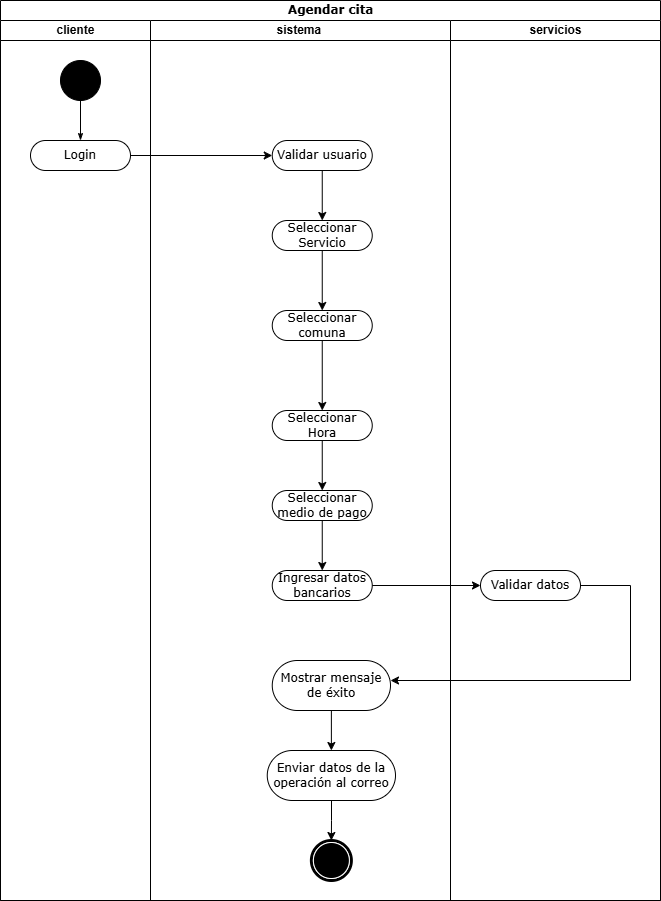

The diagram above was exported from draw.io. Its source (the exported page's mxGraphModel, read from the mxfile embedded in the PNG):
<mxGraphModel dx="1434" dy="746" grid="1" gridSize="10" guides="1" tooltips="1" connect="1" arrows="1" fold="1" page="1" pageScale="1" pageWidth="850" pageHeight="1100" background="none" math="0" shadow="0">
  <root>
    <mxCell id="0" />
    <mxCell id="1" parent="0" />
    <mxCell id="1c1d494c118603dd-1" value="Agendar cita" style="swimlane;html=1;childLayout=stackLayout;startSize=20;rounded=0;shadow=0;comic=0;labelBackgroundColor=none;strokeWidth=1;fontFamily=Verdana;fontSize=12;align=center;" parent="1" vertex="1">
      <mxGeometry x="40" y="20" width="660" height="900" as="geometry" />
    </mxCell>
    <mxCell id="1c1d494c118603dd-2" value="cliente" style="swimlane;html=1;startSize=20;" parent="1c1d494c118603dd-1" vertex="1">
      <mxGeometry y="20" width="150" height="880" as="geometry" />
    </mxCell>
    <mxCell id="60571a20871a0731-4" value="" style="ellipse;whiteSpace=wrap;html=1;rounded=0;shadow=0;comic=0;labelBackgroundColor=none;strokeWidth=1;fillColor=#000000;fontFamily=Verdana;fontSize=12;align=center;" parent="1c1d494c118603dd-2" vertex="1">
      <mxGeometry x="60" y="40" width="40" height="40" as="geometry" />
    </mxCell>
    <mxCell id="60571a20871a0731-8" value="Login" style="rounded=1;whiteSpace=wrap;html=1;shadow=0;comic=0;labelBackgroundColor=none;strokeWidth=1;fontFamily=Verdana;fontSize=12;align=center;arcSize=50;" parent="1c1d494c118603dd-2" vertex="1">
      <mxGeometry x="30" y="120" width="100" height="30" as="geometry" />
    </mxCell>
    <mxCell id="1c1d494c118603dd-27" style="edgeStyle=orthogonalEdgeStyle;rounded=0;html=1;labelBackgroundColor=none;startArrow=none;startFill=0;startSize=5;endArrow=classicThin;endFill=1;endSize=5;jettySize=auto;orthogonalLoop=1;strokeWidth=1;fontFamily=Verdana;fontSize=12" parent="1c1d494c118603dd-2" source="60571a20871a0731-4" target="60571a20871a0731-8" edge="1">
      <mxGeometry relative="1" as="geometry" />
    </mxCell>
    <mxCell id="1c1d494c118603dd-3" value="sistema&amp;nbsp;" style="swimlane;html=1;startSize=20;" parent="1c1d494c118603dd-1" vertex="1">
      <mxGeometry x="150" y="20" width="300" height="880" as="geometry" />
    </mxCell>
    <mxCell id="7VZyffKTZ05ElRIDRkIN-7" value="" style="edgeStyle=orthogonalEdgeStyle;rounded=0;orthogonalLoop=1;jettySize=auto;html=1;" edge="1" parent="1c1d494c118603dd-3" source="7VZyffKTZ05ElRIDRkIN-2" target="7VZyffKTZ05ElRIDRkIN-6">
      <mxGeometry relative="1" as="geometry" />
    </mxCell>
    <mxCell id="7VZyffKTZ05ElRIDRkIN-2" value="Validar usuario" style="rounded=1;whiteSpace=wrap;html=1;shadow=0;comic=0;labelBackgroundColor=none;strokeWidth=1;fontFamily=Verdana;fontSize=12;align=center;arcSize=50;" vertex="1" parent="1c1d494c118603dd-3">
      <mxGeometry x="121.75" y="120" width="100" height="30" as="geometry" />
    </mxCell>
    <mxCell id="7VZyffKTZ05ElRIDRkIN-11" value="" style="edgeStyle=orthogonalEdgeStyle;rounded=0;orthogonalLoop=1;jettySize=auto;html=1;" edge="1" parent="1c1d494c118603dd-3" source="7VZyffKTZ05ElRIDRkIN-6" target="7VZyffKTZ05ElRIDRkIN-10">
      <mxGeometry relative="1" as="geometry" />
    </mxCell>
    <mxCell id="7VZyffKTZ05ElRIDRkIN-6" value="Seleccionar&lt;div&gt;Servicio&lt;/div&gt;" style="rounded=1;whiteSpace=wrap;html=1;shadow=0;comic=0;labelBackgroundColor=none;strokeWidth=1;fontFamily=Verdana;fontSize=12;align=center;arcSize=50;" vertex="1" parent="1c1d494c118603dd-3">
      <mxGeometry x="121.75" y="200" width="100" height="30" as="geometry" />
    </mxCell>
    <mxCell id="7VZyffKTZ05ElRIDRkIN-16" value="" style="edgeStyle=orthogonalEdgeStyle;rounded=0;orthogonalLoop=1;jettySize=auto;html=1;" edge="1" parent="1c1d494c118603dd-3" source="7VZyffKTZ05ElRIDRkIN-10" target="7VZyffKTZ05ElRIDRkIN-15">
      <mxGeometry relative="1" as="geometry" />
    </mxCell>
    <mxCell id="7VZyffKTZ05ElRIDRkIN-10" value="Seleccionar comuna" style="rounded=1;whiteSpace=wrap;html=1;shadow=0;comic=0;labelBackgroundColor=none;strokeWidth=1;fontFamily=Verdana;fontSize=12;align=center;arcSize=50;" vertex="1" parent="1c1d494c118603dd-3">
      <mxGeometry x="121.75" y="290" width="100" height="30" as="geometry" />
    </mxCell>
    <mxCell id="7VZyffKTZ05ElRIDRkIN-18" value="" style="edgeStyle=orthogonalEdgeStyle;rounded=0;orthogonalLoop=1;jettySize=auto;html=1;" edge="1" parent="1c1d494c118603dd-3" source="7VZyffKTZ05ElRIDRkIN-15" target="7VZyffKTZ05ElRIDRkIN-17">
      <mxGeometry relative="1" as="geometry" />
    </mxCell>
    <mxCell id="7VZyffKTZ05ElRIDRkIN-15" value="Seleccionar&lt;div&gt;Hora&lt;/div&gt;" style="rounded=1;whiteSpace=wrap;html=1;shadow=0;comic=0;labelBackgroundColor=none;strokeWidth=1;fontFamily=Verdana;fontSize=12;align=center;arcSize=50;" vertex="1" parent="1c1d494c118603dd-3">
      <mxGeometry x="121.75" y="390" width="100" height="30" as="geometry" />
    </mxCell>
    <mxCell id="7VZyffKTZ05ElRIDRkIN-20" value="" style="edgeStyle=orthogonalEdgeStyle;rounded=0;orthogonalLoop=1;jettySize=auto;html=1;" edge="1" parent="1c1d494c118603dd-3" source="7VZyffKTZ05ElRIDRkIN-17" target="7VZyffKTZ05ElRIDRkIN-19">
      <mxGeometry relative="1" as="geometry" />
    </mxCell>
    <mxCell id="7VZyffKTZ05ElRIDRkIN-17" value="Seleccionar medio de pago" style="rounded=1;whiteSpace=wrap;html=1;shadow=0;comic=0;labelBackgroundColor=none;strokeWidth=1;fontFamily=Verdana;fontSize=12;align=center;arcSize=50;" vertex="1" parent="1c1d494c118603dd-3">
      <mxGeometry x="121.75" y="470" width="100" height="30" as="geometry" />
    </mxCell>
    <mxCell id="7VZyffKTZ05ElRIDRkIN-19" value="Ingresar datos bancarios" style="rounded=1;whiteSpace=wrap;html=1;shadow=0;comic=0;labelBackgroundColor=none;strokeWidth=1;fontFamily=Verdana;fontSize=12;align=center;arcSize=50;" vertex="1" parent="1c1d494c118603dd-3">
      <mxGeometry x="121.75" y="550" width="100" height="30" as="geometry" />
    </mxCell>
    <mxCell id="7VZyffKTZ05ElRIDRkIN-26" value="" style="edgeStyle=orthogonalEdgeStyle;rounded=0;orthogonalLoop=1;jettySize=auto;html=1;" edge="1" parent="1c1d494c118603dd-3" source="7VZyffKTZ05ElRIDRkIN-23" target="7VZyffKTZ05ElRIDRkIN-25">
      <mxGeometry relative="1" as="geometry" />
    </mxCell>
    <mxCell id="7VZyffKTZ05ElRIDRkIN-23" value="Mostrar mensaje de éxito" style="rounded=1;whiteSpace=wrap;html=1;shadow=0;comic=0;labelBackgroundColor=none;strokeWidth=1;fontFamily=Verdana;fontSize=12;align=center;arcSize=50;" vertex="1" parent="1c1d494c118603dd-3">
      <mxGeometry x="121.75" y="640" width="118.25" height="50" as="geometry" />
    </mxCell>
    <mxCell id="7VZyffKTZ05ElRIDRkIN-28" value="" style="edgeStyle=orthogonalEdgeStyle;rounded=0;orthogonalLoop=1;jettySize=auto;html=1;" edge="1" parent="1c1d494c118603dd-3" source="7VZyffKTZ05ElRIDRkIN-25" target="60571a20871a0731-5">
      <mxGeometry relative="1" as="geometry" />
    </mxCell>
    <mxCell id="7VZyffKTZ05ElRIDRkIN-25" value="Enviar datos de la operación al correo" style="rounded=1;whiteSpace=wrap;html=1;shadow=0;comic=0;labelBackgroundColor=none;strokeWidth=1;fontFamily=Verdana;fontSize=12;align=center;arcSize=50;" vertex="1" parent="1c1d494c118603dd-3">
      <mxGeometry x="116.75" y="730" width="128.25" height="50" as="geometry" />
    </mxCell>
    <mxCell id="60571a20871a0731-5" value="" style="shape=mxgraph.bpmn.shape;html=1;verticalLabelPosition=bottom;labelBackgroundColor=#ffffff;verticalAlign=top;perimeter=ellipsePerimeter;outline=end;symbol=terminate;rounded=0;shadow=0;comic=0;strokeWidth=1;fontFamily=Verdana;fontSize=12;align=center;" parent="1c1d494c118603dd-3" vertex="1">
      <mxGeometry x="160.87" y="820" width="40" height="40" as="geometry" />
    </mxCell>
    <mxCell id="1c1d494c118603dd-4" value="servicios" style="swimlane;html=1;startSize=20;" parent="1c1d494c118603dd-1" vertex="1">
      <mxGeometry x="450" y="20" width="210" height="880" as="geometry" />
    </mxCell>
    <mxCell id="7VZyffKTZ05ElRIDRkIN-21" value="Validar datos" style="rounded=1;whiteSpace=wrap;html=1;shadow=0;comic=0;labelBackgroundColor=none;strokeWidth=1;fontFamily=Verdana;fontSize=12;align=center;arcSize=50;" vertex="1" parent="1c1d494c118603dd-4">
      <mxGeometry x="30" y="550" width="100" height="30" as="geometry" />
    </mxCell>
    <mxCell id="7VZyffKTZ05ElRIDRkIN-3" value="" style="edgeStyle=orthogonalEdgeStyle;rounded=0;orthogonalLoop=1;jettySize=auto;html=1;" edge="1" parent="1c1d494c118603dd-1" source="60571a20871a0731-8" target="7VZyffKTZ05ElRIDRkIN-2">
      <mxGeometry relative="1" as="geometry" />
    </mxCell>
    <mxCell id="7VZyffKTZ05ElRIDRkIN-22" value="" style="edgeStyle=orthogonalEdgeStyle;rounded=0;orthogonalLoop=1;jettySize=auto;html=1;" edge="1" parent="1c1d494c118603dd-1" source="7VZyffKTZ05ElRIDRkIN-19" target="7VZyffKTZ05ElRIDRkIN-21">
      <mxGeometry relative="1" as="geometry" />
    </mxCell>
    <mxCell id="7VZyffKTZ05ElRIDRkIN-24" value="" style="edgeStyle=orthogonalEdgeStyle;rounded=0;orthogonalLoop=1;jettySize=auto;html=1;" edge="1" parent="1c1d494c118603dd-1" source="7VZyffKTZ05ElRIDRkIN-21" target="7VZyffKTZ05ElRIDRkIN-23">
      <mxGeometry relative="1" as="geometry">
        <Array as="points">
          <mxPoint x="630" y="680" />
        </Array>
      </mxGeometry>
    </mxCell>
  </root>
</mxGraphModel>